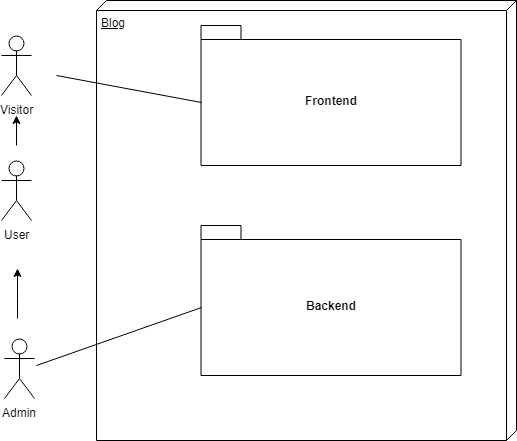

The diagram above was exported from draw.io. Its source (the exported page's mxGraphModel, read from the mxfile embedded in the PNG):
<mxGraphModel dx="998" dy="596" grid="1" gridSize="10" guides="1" tooltips="1" connect="1" arrows="1" fold="1" page="1" pageScale="1" pageWidth="1169" pageHeight="827" math="0" shadow="0">
  <root>
    <mxCell id="0" />
    <mxCell id="1" parent="0" />
    <mxCell id="SpLi_fCel2a0W0bTccrI-1" value="Frontend" style="shape=folder;fontStyle=1;spacingTop=10;tabWidth=40;tabHeight=14;tabPosition=left;html=1;" parent="1" vertex="1">
      <mxGeometry x="234.5" y="100" width="260" height="140" as="geometry" />
    </mxCell>
    <mxCell id="SpLi_fCel2a0W0bTccrI-2" value="Backend" style="shape=folder;fontStyle=1;spacingTop=10;tabWidth=40;tabHeight=14;tabPosition=left;html=1;" parent="1" vertex="1">
      <mxGeometry x="234.5" y="300" width="260" height="150" as="geometry" />
    </mxCell>
    <mxCell id="SpLi_fCel2a0W0bTccrI-3" value="Blog" style="verticalAlign=top;align=left;spacingTop=8;spacingLeft=2;spacingRight=12;shape=cube;size=10;direction=south;fontStyle=4;html=1;fillColor=none;" parent="1" vertex="1">
      <mxGeometry x="130" y="75" width="420" height="440" as="geometry" />
    </mxCell>
    <mxCell id="SpLi_fCel2a0W0bTccrI-4" value="User" style="shape=umlActor;verticalLabelPosition=bottom;labelBackgroundColor=#ffffff;verticalAlign=top;html=1;outlineConnect=0;fillColor=none;" parent="1" vertex="1">
      <mxGeometry x="35" y="235" width="30" height="60" as="geometry" />
    </mxCell>
    <mxCell id="SpLi_fCel2a0W0bTccrI-5" value="Admin" style="shape=umlActor;verticalLabelPosition=bottom;labelBackgroundColor=#ffffff;verticalAlign=top;html=1;outlineConnect=0;fillColor=none;" parent="1" vertex="1">
      <mxGeometry x="38" y="413" width="30" height="60" as="geometry" />
    </mxCell>
    <mxCell id="SpLi_fCel2a0W0bTccrI-6" value="Visitor" style="shape=umlActor;verticalLabelPosition=bottom;labelBackgroundColor=#ffffff;verticalAlign=top;html=1;outlineConnect=0;fillColor=none;" parent="1" vertex="1">
      <mxGeometry x="35" y="110" width="30" height="60" as="geometry" />
    </mxCell>
    <mxCell id="SpLi_fCel2a0W0bTccrI-7" value="" style="endArrow=classic;html=1;" parent="1" edge="1">
      <mxGeometry width="50" height="50" relative="1" as="geometry">
        <mxPoint x="50" y="220" as="sourcePoint" />
        <mxPoint x="50" y="190" as="targetPoint" />
      </mxGeometry>
    </mxCell>
    <mxCell id="SpLi_fCel2a0W0bTccrI-8" value="" style="endArrow=none;endFill=0;endSize=12;html=1;entryX=0;entryY=0;entryDx=0;entryDy=82;entryPerimeter=0;" parent="1" target="SpLi_fCel2a0W0bTccrI-2" edge="1">
      <mxGeometry width="160" relative="1" as="geometry">
        <mxPoint x="70" y="440" as="sourcePoint" />
        <mxPoint x="230" y="390" as="targetPoint" />
      </mxGeometry>
    </mxCell>
    <mxCell id="SpLi_fCel2a0W0bTccrI-9" value="" style="endArrow=none;endFill=0;endSize=12;html=1;entryX=0;entryY=0;entryDx=0;entryDy=77;entryPerimeter=0;" parent="1" target="SpLi_fCel2a0W0bTccrI-1" edge="1">
      <mxGeometry width="160" relative="1" as="geometry">
        <mxPoint x="90" y="150" as="sourcePoint" />
        <mxPoint x="230" y="170" as="targetPoint" />
      </mxGeometry>
    </mxCell>
    <mxCell id="9bKOH15GZPwKkhffWWFk-2" value="" style="endArrow=classic;html=1;" parent="1" edge="1">
      <mxGeometry width="50" height="50" relative="1" as="geometry">
        <mxPoint x="51" y="393" as="sourcePoint" />
        <mxPoint x="51" y="343" as="targetPoint" />
        <Array as="points">
          <mxPoint x="51" y="363" />
        </Array>
      </mxGeometry>
    </mxCell>
  </root>
</mxGraphModel>